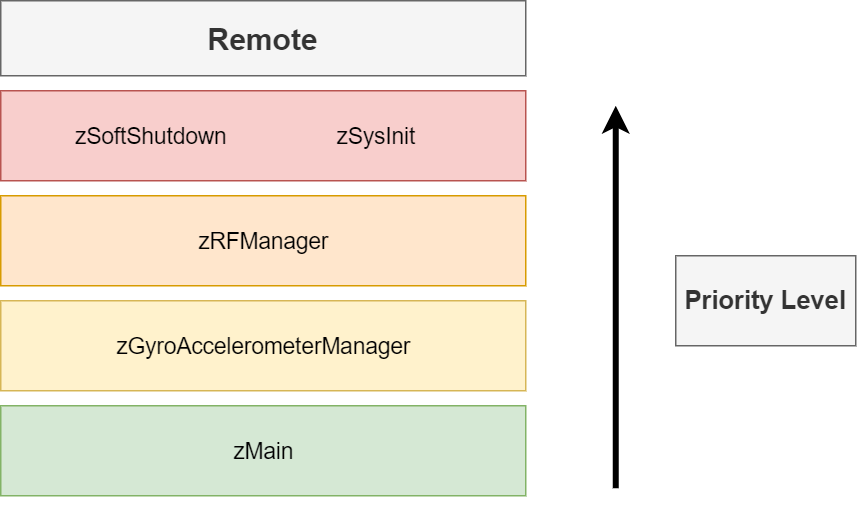

The diagram above was exported from draw.io. Its source (the exported page's mxGraphModel, read from the mxfile embedded in the PNG):
<mxGraphModel dx="2172" dy="1692" grid="1" gridSize="10" guides="1" tooltips="1" connect="1" arrows="1" fold="1" page="1" pageScale="1" pageWidth="1169" pageHeight="827" math="0" shadow="0">
  <root>
    <mxCell id="0" />
    <mxCell id="1" parent="0" />
    <mxCell id="i6PCSD-G2OQxgJhZGrEV-1" value="" style="rounded=0;whiteSpace=wrap;html=1;fillColor=#f8cecc;strokeColor=#b85450;" parent="1" vertex="1">
      <mxGeometry x="410" y="260" width="350" height="60" as="geometry" />
    </mxCell>
    <mxCell id="i6PCSD-G2OQxgJhZGrEV-2" value="" style="rounded=0;whiteSpace=wrap;html=1;fillColor=#ffe6cc;strokeColor=#d79b00;" parent="1" vertex="1">
      <mxGeometry x="410" y="330" width="350" height="60" as="geometry" />
    </mxCell>
    <mxCell id="i6PCSD-G2OQxgJhZGrEV-3" value="" style="rounded=0;whiteSpace=wrap;html=1;fillColor=#fff2cc;strokeColor=#d6b656;" parent="1" vertex="1">
      <mxGeometry x="410" y="400" width="350" height="60" as="geometry" />
    </mxCell>
    <mxCell id="i6PCSD-G2OQxgJhZGrEV-4" value="" style="rounded=0;whiteSpace=wrap;html=1;fillColor=#d5e8d4;strokeColor=#82b366;" parent="1" vertex="1">
      <mxGeometry x="410" y="470" width="350" height="60" as="geometry" />
    </mxCell>
    <mxCell id="i6PCSD-G2OQxgJhZGrEV-10" value="zSysInit" style="text;html=1;align=center;verticalAlign=middle;resizable=0;points=[];;autosize=1;fontSize=15;" parent="1" vertex="1">
      <mxGeometry x="625" y="280" width="70" height="20" as="geometry" />
    </mxCell>
    <mxCell id="i6PCSD-G2OQxgJhZGrEV-11" value="zGyroAccelerometerManager" style="text;html=1;align=center;verticalAlign=middle;resizable=0;points=[];;autosize=1;fontSize=15;" parent="1" vertex="1">
      <mxGeometry x="480" y="420" width="210" height="20" as="geometry" />
    </mxCell>
    <mxCell id="i6PCSD-G2OQxgJhZGrEV-12" value="zRFManager" style="text;html=1;align=center;verticalAlign=middle;resizable=0;points=[];;autosize=1;fontSize=15;" parent="1" vertex="1">
      <mxGeometry x="535" y="350" width="100" height="20" as="geometry" />
    </mxCell>
    <mxCell id="i6PCSD-G2OQxgJhZGrEV-18" value="zMain" style="text;html=1;align=center;verticalAlign=middle;resizable=0;points=[];;autosize=1;fontSize=15;" parent="1" vertex="1">
      <mxGeometry x="555" y="490" width="60" height="20" as="geometry" />
    </mxCell>
    <mxCell id="i6PCSD-G2OQxgJhZGrEV-19" value="zSoftShutdown" style="text;html=1;align=center;verticalAlign=middle;resizable=0;points=[];;autosize=1;fontSize=15;" parent="1" vertex="1">
      <mxGeometry x="450" y="280" width="120" height="20" as="geometry" />
    </mxCell>
    <mxCell id="i6PCSD-G2OQxgJhZGrEV-23" value="" style="endArrow=classic;html=1;strokeWidth=4;" parent="1" edge="1">
      <mxGeometry width="50" height="50" relative="1" as="geometry">
        <mxPoint x="820" y="525" as="sourcePoint" />
        <mxPoint x="820" y="270" as="targetPoint" />
      </mxGeometry>
    </mxCell>
    <mxCell id="i6PCSD-G2OQxgJhZGrEV-24" value="&lt;font style=&quot;font-size: 17px&quot;&gt;&lt;b&gt;Priority Level&lt;/b&gt;&lt;/font&gt;" style="rounded=0;whiteSpace=wrap;html=1;fillColor=#f5f5f5;strokeColor=#666666;fontColor=#333333;" parent="1" vertex="1">
      <mxGeometry x="860" y="370" width="120" height="60" as="geometry" />
    </mxCell>
    <mxCell id="i6PCSD-G2OQxgJhZGrEV-25" value="Remote" style="rounded=0;whiteSpace=wrap;html=1;fillColor=#f5f5f5;strokeColor=#666666;fontColor=#333333;fontSize=20;fontStyle=1" parent="1" vertex="1">
      <mxGeometry x="410" y="200" width="350" height="50" as="geometry" />
    </mxCell>
  </root>
</mxGraphModel>